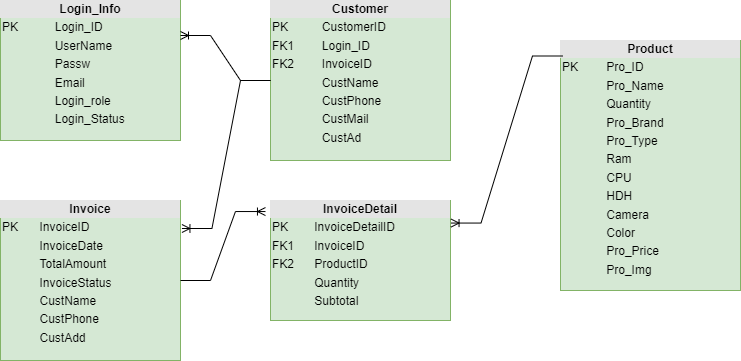

The diagram above was exported from draw.io. Its source (the exported page's mxGraphModel, read from the mxfile embedded in the PNG):
<mxGraphModel dx="794" dy="466" grid="1" gridSize="10" guides="1" tooltips="1" connect="1" arrows="1" fold="1" page="1" pageScale="1" pageWidth="827" pageHeight="1169" math="0" shadow="0">
  <root>
    <mxCell id="WIyWlLk6GJQsqaUBKTNV-0" />
    <mxCell id="WIyWlLk6GJQsqaUBKTNV-1" parent="WIyWlLk6GJQsqaUBKTNV-0" />
    <mxCell id="3UBYNauSaulLNWwIvD6T-0" value="&lt;div style=&quot;text-align: center; box-sizing: border-box; width: 100%; background: rgb(228, 228, 228); padding: 2px;&quot;&gt;&lt;b&gt;Login_Info&lt;/b&gt;&lt;/div&gt;&lt;table style=&quot;width:100%;font-size:1em;&quot; cellpadding=&quot;2&quot; cellspacing=&quot;0&quot;&gt;&lt;tbody&gt;&lt;tr&gt;&lt;td&gt;PK&lt;/td&gt;&lt;td&gt;Login_ID&lt;/td&gt;&lt;/tr&gt;&lt;tr&gt;&lt;td&gt;&lt;br&gt;&lt;/td&gt;&lt;td&gt;UserName&lt;/td&gt;&lt;/tr&gt;&lt;tr&gt;&lt;td&gt;&lt;/td&gt;&lt;td&gt;Passw&lt;/td&gt;&lt;/tr&gt;&lt;tr&gt;&lt;td&gt;&lt;br&gt;&lt;/td&gt;&lt;td&gt;Email&lt;/td&gt;&lt;/tr&gt;&lt;tr&gt;&lt;td&gt;&lt;span style=&quot;white-space: pre;&quot;&gt;&#09;&lt;/span&gt;&lt;br&gt;&lt;/td&gt;&lt;td&gt;Login_role&lt;/td&gt;&lt;/tr&gt;&lt;tr&gt;&lt;td&gt;&lt;br&gt;&lt;/td&gt;&lt;td&gt;Login_Status&lt;/td&gt;&lt;/tr&gt;&lt;/tbody&gt;&lt;/table&gt;" style="verticalAlign=top;align=left;overflow=fill;html=1;whiteSpace=wrap;fillColor=#d5e8d4;strokeColor=#82b366;" vertex="1" parent="WIyWlLk6GJQsqaUBKTNV-1">
      <mxGeometry x="40" y="80" width="180" height="140" as="geometry" />
    </mxCell>
    <mxCell id="3UBYNauSaulLNWwIvD6T-1" value="&lt;div style=&quot;text-align: center; box-sizing: border-box; width: 100%; background: rgb(228, 228, 228); padding: 2px;&quot;&gt;&lt;b&gt;Customer&lt;/b&gt;&lt;/div&gt;&lt;table style=&quot;width:100%;font-size:1em;&quot; cellpadding=&quot;2&quot; cellspacing=&quot;0&quot;&gt;&lt;tbody&gt;&lt;tr&gt;&lt;td&gt;PK&lt;/td&gt;&lt;td&gt;CustomerID&lt;/td&gt;&lt;/tr&gt;&lt;tr&gt;&lt;td&gt;FK1&lt;/td&gt;&lt;td&gt;Login_ID&lt;/td&gt;&lt;/tr&gt;&lt;tr&gt;&lt;td&gt;FK2&lt;/td&gt;&lt;td&gt;InvoiceID&lt;/td&gt;&lt;/tr&gt;&lt;tr&gt;&lt;td&gt;&lt;br&gt;&lt;/td&gt;&lt;td&gt;CustName&lt;/td&gt;&lt;/tr&gt;&lt;tr&gt;&lt;td&gt;&lt;br&gt;&lt;/td&gt;&lt;td&gt;CustPhone&lt;/td&gt;&lt;/tr&gt;&lt;tr&gt;&lt;td&gt;&lt;br&gt;&lt;/td&gt;&lt;td&gt;CustMail&lt;/td&gt;&lt;/tr&gt;&lt;tr&gt;&lt;td&gt;&lt;br&gt;&lt;/td&gt;&lt;td&gt;CustAd&lt;/td&gt;&lt;/tr&gt;&lt;/tbody&gt;&lt;/table&gt;" style="verticalAlign=top;align=left;overflow=fill;html=1;whiteSpace=wrap;fillColor=#d5e8d4;strokeColor=#82b366;" vertex="1" parent="WIyWlLk6GJQsqaUBKTNV-1">
      <mxGeometry x="310" y="80" width="180" height="160" as="geometry" />
    </mxCell>
    <mxCell id="3UBYNauSaulLNWwIvD6T-2" value="&lt;div style=&quot;text-align: center; box-sizing: border-box; width: 100%; background: rgb(228, 228, 228); padding: 2px;&quot;&gt;&lt;b&gt;Invoice&lt;/b&gt;&lt;/div&gt;&lt;table style=&quot;width:100%;font-size:1em;&quot; cellpadding=&quot;2&quot; cellspacing=&quot;0&quot;&gt;&lt;tbody&gt;&lt;tr&gt;&lt;td&gt;PK&lt;/td&gt;&lt;td&gt;InvoiceID&lt;/td&gt;&lt;/tr&gt;&lt;tr&gt;&lt;td&gt;&lt;br&gt;&lt;/td&gt;&lt;td&gt;InvoiceDate&lt;/td&gt;&lt;/tr&gt;&lt;tr&gt;&lt;td&gt;&lt;/td&gt;&lt;td&gt;TotalAmount&lt;/td&gt;&lt;/tr&gt;&lt;tr&gt;&lt;td&gt;&lt;br&gt;&lt;/td&gt;&lt;td&gt;InvoiceStatus&lt;/td&gt;&lt;/tr&gt;&lt;tr&gt;&lt;td&gt;&lt;br&gt;&lt;/td&gt;&lt;td&gt;CustName&lt;/td&gt;&lt;/tr&gt;&lt;tr&gt;&lt;td&gt;&lt;br&gt;&lt;/td&gt;&lt;td&gt;CustPhone&lt;/td&gt;&lt;/tr&gt;&lt;tr&gt;&lt;td&gt;&lt;br&gt;&lt;/td&gt;&lt;td&gt;CustAdd&lt;/td&gt;&lt;/tr&gt;&lt;/tbody&gt;&lt;/table&gt;" style="verticalAlign=top;align=left;overflow=fill;html=1;whiteSpace=wrap;fillColor=#d5e8d4;strokeColor=#82b366;" vertex="1" parent="WIyWlLk6GJQsqaUBKTNV-1">
      <mxGeometry x="40" y="280" width="180" height="160" as="geometry" />
    </mxCell>
    <mxCell id="3UBYNauSaulLNWwIvD6T-3" value="&lt;div style=&quot;text-align: center; box-sizing: border-box; width: 100%; background: rgb(228, 228, 228); padding: 2px;&quot;&gt;&lt;b&gt;InvoiceDetail&lt;/b&gt;&lt;/div&gt;&lt;table style=&quot;width:100%;font-size:1em;&quot; cellpadding=&quot;2&quot; cellspacing=&quot;0&quot;&gt;&lt;tbody&gt;&lt;tr&gt;&lt;td&gt;PK&lt;/td&gt;&lt;td&gt;InvoiceDetailID&lt;/td&gt;&lt;/tr&gt;&lt;tr&gt;&lt;td&gt;FK1&lt;/td&gt;&lt;td&gt;InvoiceID&lt;/td&gt;&lt;/tr&gt;&lt;tr&gt;&lt;td&gt;FK2&lt;/td&gt;&lt;td&gt;ProductID&lt;/td&gt;&lt;/tr&gt;&lt;tr&gt;&lt;td&gt;&lt;br&gt;&lt;/td&gt;&lt;td&gt;Quantity&lt;/td&gt;&lt;/tr&gt;&lt;tr&gt;&lt;td&gt;&lt;br&gt;&lt;/td&gt;&lt;td&gt;Subtotal&lt;/td&gt;&lt;/tr&gt;&lt;/tbody&gt;&lt;/table&gt;" style="verticalAlign=top;align=left;overflow=fill;html=1;whiteSpace=wrap;fillColor=#d5e8d4;strokeColor=#82b366;" vertex="1" parent="WIyWlLk6GJQsqaUBKTNV-1">
      <mxGeometry x="310" y="280" width="180" height="120" as="geometry" />
    </mxCell>
    <mxCell id="3UBYNauSaulLNWwIvD6T-4" value="&lt;div style=&quot;text-align: center; box-sizing: border-box; width: 100%; background: rgb(228, 228, 228); padding: 2px;&quot;&gt;&lt;b&gt;Product&lt;/b&gt;&lt;/div&gt;&lt;table style=&quot;width:100%;font-size:1em;&quot; cellpadding=&quot;2&quot; cellspacing=&quot;0&quot;&gt;&lt;tbody&gt;&lt;tr&gt;&lt;td&gt;PK&lt;/td&gt;&lt;td&gt;Pro_ID&lt;/td&gt;&lt;/tr&gt;&lt;tr&gt;&lt;td&gt;&lt;br&gt;&lt;/td&gt;&lt;td&gt;Pro_Name&lt;/td&gt;&lt;/tr&gt;&lt;tr&gt;&lt;td&gt;&lt;/td&gt;&lt;td&gt;Quantity&lt;/td&gt;&lt;/tr&gt;&lt;tr&gt;&lt;td&gt;&lt;br&gt;&lt;/td&gt;&lt;td&gt;Pro_Brand&lt;/td&gt;&lt;/tr&gt;&lt;tr&gt;&lt;td&gt;&lt;br&gt;&lt;/td&gt;&lt;td&gt;Pro_Type&lt;/td&gt;&lt;/tr&gt;&lt;tr&gt;&lt;td&gt;&lt;br&gt;&lt;/td&gt;&lt;td&gt;Ram&lt;/td&gt;&lt;/tr&gt;&lt;tr&gt;&lt;td&gt;&lt;br&gt;&lt;/td&gt;&lt;td&gt;CPU&lt;/td&gt;&lt;/tr&gt;&lt;tr&gt;&lt;td&gt;&lt;br&gt;&lt;/td&gt;&lt;td&gt;HDH&lt;/td&gt;&lt;/tr&gt;&lt;tr&gt;&lt;td&gt;&lt;br&gt;&lt;/td&gt;&lt;td&gt;Camera&lt;/td&gt;&lt;/tr&gt;&lt;tr&gt;&lt;td&gt;&lt;br&gt;&lt;/td&gt;&lt;td&gt;Color&lt;/td&gt;&lt;/tr&gt;&lt;tr&gt;&lt;td&gt;&lt;br&gt;&lt;/td&gt;&lt;td&gt;Pro_Price&lt;/td&gt;&lt;/tr&gt;&lt;tr&gt;&lt;td&gt;&lt;br&gt;&lt;/td&gt;&lt;td&gt;Pro_Img&lt;/td&gt;&lt;/tr&gt;&lt;/tbody&gt;&lt;/table&gt;" style="verticalAlign=top;align=left;overflow=fill;html=1;whiteSpace=wrap;fillColor=#d5e8d4;strokeColor=#82b366;" vertex="1" parent="WIyWlLk6GJQsqaUBKTNV-1">
      <mxGeometry x="600" y="120" width="180" height="250" as="geometry" />
    </mxCell>
    <mxCell id="3UBYNauSaulLNWwIvD6T-5" value="" style="edgeStyle=entityRelationEdgeStyle;fontSize=12;html=1;endArrow=ERoneToMany;rounded=0;exitX=0;exitY=0.5;exitDx=0;exitDy=0;entryX=1;entryY=0.25;entryDx=0;entryDy=0;" edge="1" parent="WIyWlLk6GJQsqaUBKTNV-1" source="3UBYNauSaulLNWwIvD6T-1" target="3UBYNauSaulLNWwIvD6T-0">
      <mxGeometry width="100" height="100" relative="1" as="geometry">
        <mxPoint x="360" y="290" as="sourcePoint" />
        <mxPoint x="460" y="190" as="targetPoint" />
      </mxGeometry>
    </mxCell>
    <mxCell id="3UBYNauSaulLNWwIvD6T-6" value="" style="edgeStyle=entityRelationEdgeStyle;fontSize=12;html=1;endArrow=ERoneToMany;rounded=0;entryX=1.008;entryY=0.175;entryDx=0;entryDy=0;entryPerimeter=0;exitX=0;exitY=0.5;exitDx=0;exitDy=0;" edge="1" parent="WIyWlLk6GJQsqaUBKTNV-1" source="3UBYNauSaulLNWwIvD6T-1" target="3UBYNauSaulLNWwIvD6T-2">
      <mxGeometry width="100" height="100" relative="1" as="geometry">
        <mxPoint x="220" y="290" as="sourcePoint" />
        <mxPoint x="320" y="190" as="targetPoint" />
        <Array as="points">
          <mxPoint x="250" y="240" />
        </Array>
      </mxGeometry>
    </mxCell>
    <mxCell id="3UBYNauSaulLNWwIvD6T-7" value="" style="edgeStyle=entityRelationEdgeStyle;fontSize=12;html=1;endArrow=ERoneToMany;rounded=0;entryX=-0.028;entryY=0.092;entryDx=0;entryDy=0;entryPerimeter=0;" edge="1" parent="WIyWlLk6GJQsqaUBKTNV-1" source="3UBYNauSaulLNWwIvD6T-2" target="3UBYNauSaulLNWwIvD6T-3">
      <mxGeometry width="100" height="100" relative="1" as="geometry">
        <mxPoint x="240" y="330" as="sourcePoint" />
        <mxPoint x="340" y="230" as="targetPoint" />
      </mxGeometry>
    </mxCell>
    <mxCell id="3UBYNauSaulLNWwIvD6T-9" value="" style="edgeStyle=entityRelationEdgeStyle;fontSize=12;html=1;endArrow=ERoneToMany;rounded=0;entryX=1.003;entryY=0.188;entryDx=0;entryDy=0;entryPerimeter=0;exitX=0.011;exitY=0.062;exitDx=0;exitDy=0;exitPerimeter=0;" edge="1" parent="WIyWlLk6GJQsqaUBKTNV-1" source="3UBYNauSaulLNWwIvD6T-4" target="3UBYNauSaulLNWwIvD6T-3">
      <mxGeometry width="100" height="100" relative="1" as="geometry">
        <mxPoint x="360" y="290" as="sourcePoint" />
        <mxPoint x="460" y="190" as="targetPoint" />
      </mxGeometry>
    </mxCell>
  </root>
</mxGraphModel>